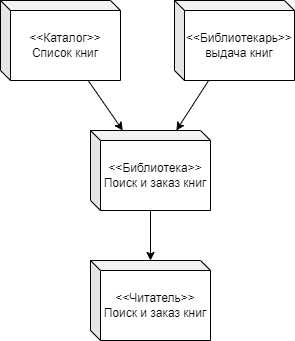

The diagram above was exported from draw.io. Its source (the exported page's mxGraphModel, read from the mxfile embedded in the PNG):
<mxGraphModel dx="1319" dy="489" grid="1" gridSize="10" guides="1" tooltips="1" connect="1" arrows="1" fold="1" page="1" pageScale="1" pageWidth="827" pageHeight="1169" math="0" shadow="0">
  <root>
    <mxCell id="WIyWlLk6GJQsqaUBKTNV-0" />
    <mxCell id="WIyWlLk6GJQsqaUBKTNV-1" parent="WIyWlLk6GJQsqaUBKTNV-0" />
    <mxCell id="RbNTqAVoQFiSP0-_x4xg-150" value="" style="edgeStyle=none;rounded=0;orthogonalLoop=1;jettySize=auto;html=1;" edge="1" parent="WIyWlLk6GJQsqaUBKTNV-1" source="RbNTqAVoQFiSP0-_x4xg-147" target="RbNTqAVoQFiSP0-_x4xg-149">
      <mxGeometry relative="1" as="geometry" />
    </mxCell>
    <mxCell id="RbNTqAVoQFiSP0-_x4xg-147" value="&amp;lt;&amp;lt;Каталог&amp;gt;&amp;gt;&lt;br&gt;Список книг" style="shape=cube;whiteSpace=wrap;html=1;boundedLbl=1;backgroundOutline=1;darkOpacity=0.05;darkOpacity2=0.1;size=10;" vertex="1" parent="WIyWlLk6GJQsqaUBKTNV-1">
      <mxGeometry x="120" y="470" width="120" height="80" as="geometry" />
    </mxCell>
    <mxCell id="RbNTqAVoQFiSP0-_x4xg-151" value="" style="rounded=0;orthogonalLoop=1;jettySize=auto;html=1;" edge="1" parent="WIyWlLk6GJQsqaUBKTNV-1" source="RbNTqAVoQFiSP0-_x4xg-148" target="RbNTqAVoQFiSP0-_x4xg-149">
      <mxGeometry relative="1" as="geometry" />
    </mxCell>
    <mxCell id="RbNTqAVoQFiSP0-_x4xg-148" value="&amp;lt;&amp;lt;Библиотекарь&amp;gt;&amp;gt;&lt;br&gt;выдача книг" style="shape=cube;whiteSpace=wrap;html=1;boundedLbl=1;backgroundOutline=1;darkOpacity=0.05;darkOpacity2=0.1;size=10;" vertex="1" parent="WIyWlLk6GJQsqaUBKTNV-1">
      <mxGeometry x="294" y="470" width="120" height="80" as="geometry" />
    </mxCell>
    <mxCell id="RbNTqAVoQFiSP0-_x4xg-153" value="" style="edgeStyle=none;rounded=0;orthogonalLoop=1;jettySize=auto;html=1;" edge="1" parent="WIyWlLk6GJQsqaUBKTNV-1" source="RbNTqAVoQFiSP0-_x4xg-149" target="RbNTqAVoQFiSP0-_x4xg-152">
      <mxGeometry relative="1" as="geometry" />
    </mxCell>
    <mxCell id="RbNTqAVoQFiSP0-_x4xg-149" value="&amp;lt;&amp;lt;Библиотека&amp;gt;&amp;gt;&lt;br&gt;Поиск и заказ книг" style="shape=cube;whiteSpace=wrap;html=1;boundedLbl=1;backgroundOutline=1;darkOpacity=0.05;darkOpacity2=0.1;size=10;" vertex="1" parent="WIyWlLk6GJQsqaUBKTNV-1">
      <mxGeometry x="210" y="600" width="120" height="80" as="geometry" />
    </mxCell>
    <mxCell id="RbNTqAVoQFiSP0-_x4xg-152" value="&amp;lt;&amp;lt;Читатель&amp;gt;&amp;gt;&lt;br&gt;Поиск и заказ книг" style="shape=cube;whiteSpace=wrap;html=1;boundedLbl=1;backgroundOutline=1;darkOpacity=0.05;darkOpacity2=0.1;size=10;" vertex="1" parent="WIyWlLk6GJQsqaUBKTNV-1">
      <mxGeometry x="210" y="730" width="120" height="80" as="geometry" />
    </mxCell>
  </root>
</mxGraphModel>